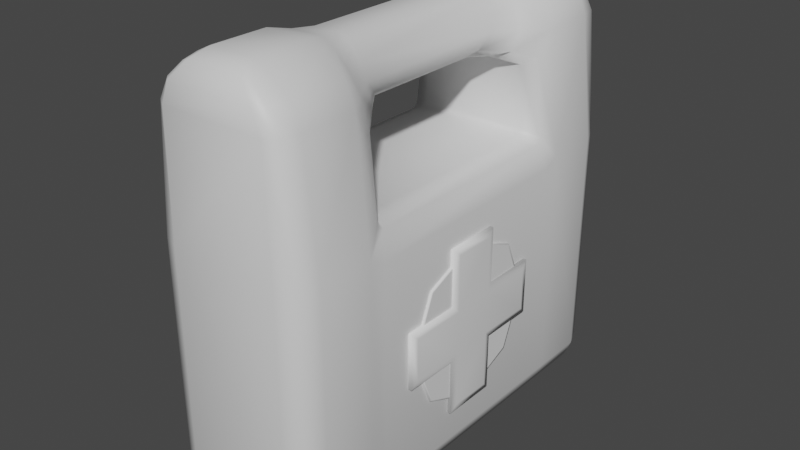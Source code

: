 # Source: First-Aid_Kit.blend  (saved by Blender 3.3.6; exported with 4.5.12 LTS)
import bpy
from mathutils import Matrix  # noqa: F401  (used for matrix-valued properties, if any)

bpy.ops.wm.read_factory_settings(use_empty=True)
scene = bpy.context.scene
scene.name = 'Scene'

# ---- collections
col_collection = bpy.data.collections.new('Collection'); scene.collection.children.link(col_collection)

# ---- materials (node trees are filled in below, after node groups)
mat_material = bpy.data.materials.new('Material')
mat_material.alpha_threshold = 0.0
mat_material.use_transparent_shadow = False
mat_material.roughness = 0.5
mat_material.line_color = (0.0, 0.0, 0.0, 1.0)

# ---- material node trees
mat_material.use_nodes = True; mat_material.node_tree.nodes.clear()
_N = mat_material.node_tree.nodes; _L = mat_material.node_tree.links
n0 = _N.new('ShaderNodeOutputMaterial'); n0.name = 'Material Output'; n0.location = (300, 300)
n1 = _N.new('ShaderNodeBsdfPrincipled'); n1.name = 'Principled BSDF'; n1.location = (10, 300)
n1.distribution = 'GGX'
n1.subsurface_method = 'RANDOM_WALK_SKIN'
n1.inputs[3].default_value = 1.45
n1.inputs[27].default_value = (0.0, 0.0, 0.0, 1.0)
n1.inputs[28].default_value = 1.0
_L.new(n1.outputs[0], n0.inputs[0])
n0.is_active_output = True

# ---- world
world_world = bpy.data.worlds.new('World'); scene.world = world_world
world_world.use_nodes = True; world_world.node_tree.nodes.clear()
_N = world_world.node_tree.nodes; _L = world_world.node_tree.links
n0 = _N.new('ShaderNodeOutputWorld'); n0.name = 'World Output'; n0.location = (300, 300)
n1 = _N.new('ShaderNodeBackground'); n1.name = 'Background'; n1.location = (10, 300)
n1.inputs[0].default_value = (0.05088, 0.05088, 0.05088, 1.0)
_L.new(n1.outputs[0], n0.inputs[0])
n0.is_active_output = True
world_world.color = (0.05088, 0.05088, 0.05088)
world_world.use_sun_shadow = False
world_world.sun_shadow_jitter_overblur = 0.0

# ---- meshes
me_cube = bpy.data.meshes.new('Cube')
me_cube.from_pydata([(0.07804, 0.3, 0.1646), (0.1134, 0.2646, 0.1646), (0.103, 0.2896, 0.1646), (0.07804, 0.2646, -0.2), (0.07804, 0.3, -0.1646), (0.1134, 0.2646, -0.1646), (0.07804, 0.2896, -0.1896), (0.09846, 0.2851, -0.1851), (0.103, 0.2896, -0.1646), (0.103, 0.2646, -0.1896), (0.1134, -0.2646, 0.1646), (0.07804, -0.3, 0.1646), (0.103, -0.2896, 0.1646), (0.1134, -0.2646, -0.1646), (0.07804, -0.3, -0.1646), (0.07804, -0.2646, -0.2), (0.103, -0.2896, -0.1646), (0.09846, -0.2851, -0.1851), (0.07804, -0.2896, -0.1896), (0.103, -0.2646, -0.1896), (-0.1134, 0.2646, 0.1646), (-0.07804, 0.3, 0.1646), (-0.103, 0.2896, 0.1646), (-0.07804, 0.2646, -0.2), (-0.1134, 0.2646, -0.1646), (-0.07804, 0.3, -0.1646), (-0.103, 0.2646, -0.1896), (-0.09846, 0.2851, -0.1851), (-0.103, 0.2896, -0.1646), (-0.07804, 0.2896, -0.1896), (-0.07804, -0.3, 0.1646), (-0.1134, -0.2646, 0.1646), (-0.103, -0.2896, 0.1646), (-0.07804, -0.2646, -0.2), (-0.07804, -0.3, -0.1646), (-0.1134, -0.2646, -0.1646), (-0.07804, -0.2896, -0.1896), (-0.09846, -0.2851, -0.1851), (-0.103, -0.2896, -0.1646), (-0.103, -0.2646, -0.1896), (-0.07804, 0.1854, -0.2), (-0.1134, 0.1854, -0.1646), (-0.103, 0.1854, -0.1896), (-0.1134, -0.1854, -0.1646), (-0.07804, -0.1854, -0.2), (-0.103, -0.1854, -0.1896), (0.07804, -0.1854, -0.2), (0.1134, -0.1854, -0.1646), (0.103, -0.1854, -0.1896), (0.1134, 0.1854, -0.1646), (0.07804, 0.1854, -0.2), (0.103, 0.1854, -0.1896), (0.0942, -0.2646, 0.3354), (0.07341, -0.3, 0.3354), (0.08905, -0.2896, 0.3354), (-0.07341, -0.3, 0.3354), (-0.09457, -0.2646, 0.3354), (-0.08905, -0.2896, 0.3354), (-0.09457, 0.2646, 0.3354), (-0.07341, 0.3, 0.3354), (-0.08905, 0.2896, 0.3354), (0.07341, 0.3, 0.3354), (0.0942, 0.2646, 0.3354), (0.08905, 0.2896, 0.3354), (0.06239, -0.3, 0.3646), (0.08289, -0.2646, 0.3646), (0.03115, -0.2646, 0.4), (0.07333, -0.2896, 0.3646), (0.05173, -0.2851, 0.3851), (0.05218, -0.2646, 0.3896), (0.03952, -0.2896, 0.3896), (-0.06239, -0.3, 0.3646), (-0.03115, -0.2646, 0.4), (-0.08289, -0.2646, 0.3646), (-0.03952, -0.2896, 0.3896), (-0.05173, -0.2851, 0.3851), (-0.05218, -0.2646, 0.3896), (-0.07333, -0.2896, 0.3646), (0.08289, -0.1854, 0.3646), (0.03115, -0.1854, 0.4), (0.05218, -0.1854, 0.3896), (-0.08289, 0.1854, 0.3646), (-0.03115, 0.1854, 0.4), (-0.05218, 0.1854, 0.3896), (-0.08289, 0.2646, 0.3646), (-0.03115, 0.2646, 0.4), (-0.06239, 0.3, 0.3646), (-0.05218, 0.2646, 0.3896), (-0.05173, 0.2851, 0.3851), (-0.03952, 0.2896, 0.3896), (-0.07333, 0.2896, 0.3646), (0.06239, 0.3, 0.3646), (0.03115, 0.2646, 0.4), (0.08289, 0.2646, 0.3646), (0.03952, 0.2896, 0.3896), (0.05173, 0.2851, 0.3851), (0.05218, 0.2646, 0.3896), (0.07333, 0.2896, 0.3646), (0.03115, 0.1854, 0.4), (0.08289, 0.1854, 0.3646), (0.05218, 0.1854, 0.3896), (-0.03115, -0.1854, 0.4), (-0.08289, -0.1854, 0.3646), (-0.05218, -0.1854, 0.3896), (0.1131, 0.1854, 0.1646), (0.07758, 0.15, 0.2071), (0.07804, 0.143, 0.2), (0.103, 0.1534, 0.1896), (0.1024, 0.1604, 0.1968), (0.07804, -0.143, 0.2), (0.07758, -0.15, 0.2071), (0.113, -0.1854, 0.1646), (0.1024, -0.1604, 0.1968), (0.103, -0.1534, 0.1896), (-0.113, -0.1854, 0.1646), (-0.07758, -0.15, 0.2071), (-0.07804, -0.143, 0.2), (-0.103, -0.1534, 0.1896), (-0.1024, -0.1604, 0.1968), (-0.07804, 0.143, 0.2), (-0.07758, 0.15, 0.2071), (-0.113, 0.1854, 0.1646), (-0.1024, 0.1604, 0.1968), (-0.103, 0.1534, 0.1896), (0.07171, -0.15, 0.2929), (0.04485, -0.1225, 0.3047), (0.0942, -0.1854, 0.3354), (0.07074, -0.1321, 0.3141), (0.09213, -0.1604, 0.3034), (-0.07171, 0.15, 0.2929), (-0.04486, 0.1225, 0.3047), (-0.09457, 0.1854, 0.3354), (-0.09213, 0.1604, 0.3034), (-0.07075, 0.1321, 0.3141), (0.0942, 0.1854, 0.3354), (0.04485, 0.1225, 0.3047), (0.07171, 0.15, 0.2929), (0.09213, 0.1604, 0.3034), (0.07074, 0.1321, 0.3141), (-0.09457, -0.1854, 0.3354), (-0.04486, -0.1225, 0.3047), (-0.07171, -0.15, 0.2929), (-0.07075, -0.1321, 0.3141), (-0.09213, -0.1604, 0.3034), (0.01839, 0.1245, 0.39), (0.01839, -0.1245, 0.39), (0.0308, -0.1245, 0.3817), (0.0308, 0.1245, 0.3817), (0.04822, -0.1245, 0.3617), (0.04822, 0.1245, 0.3617), (-0.04825, 0.1245, 0.3617), (-0.04825, -0.1245, 0.3617), (-0.03083, -0.1245, 0.3817), (-0.03083, 0.1245, 0.3817), (-0.01841, -0.1245, 0.39), (-0.01841, 0.1245, 0.39), (-0.05166, -0.1182, 0.3383), (-0.05166, 0.1182, 0.3383), (0.05142, 0.1182, 0.3383), (0.05142, -0.1182, 0.3383), (0.04525, 0.09766, 0.3183), (0.04525, -0.09766, 0.3183), (0.03441, -0.08903, 0.31), (0.03441, 0.08903, 0.31), (-0.03444, -0.08903, 0.31), (-0.03444, 0.08903, 0.31), (-0.04528, -0.09766, 0.3183), (-0.04528, 0.09766, 0.3183), (0.03828, 0.1563, 0.3845), (0.06082, 0.1563, 0.3627), (-0.0383, 0.1563, 0.3845), (-0.02287, 0.1563, 0.3935), (-0.07189, 0.1506, 0.3375), (0.02286, 0.1563, 0.3935), (-0.06084, 0.1563, 0.3627), (0.07161, 0.1506, 0.3375), (0.02286, -0.1563, 0.3935), (-0.06084, -0.1563, 0.3627), (0.07161, -0.1506, 0.3375), (0.03828, -0.1563, 0.3845), (0.06082, -0.1563, 0.3627), (-0.0383, -0.1563, 0.3845), (-0.02287, -0.1563, 0.3935), (-0.07189, -0.1506, 0.3375), (-0.07804, 0.1622, -0.2), (-0.07804, -0.1622, -0.2), (-0.103, -0.1622, -0.1896), (-0.103, 0.1622, -0.1896), (-0.1134, -0.1622, -0.1646), (-0.1134, 0.1622, -0.1646), (0.07804, -0.1622, -0.2), (0.07804, 0.1622, -0.2), (0.103, 0.1622, -0.1896), (0.103, -0.1622, -0.1896), (0.1134, 0.1622, -0.1646), (0.1134, -0.1622, -0.1646), (-0.113, 0.1622, 0.1546), (-0.113, -0.1622, 0.1546), (0.113, -0.1622, 0.1546), (0.1131, 0.1622, 0.1546)], [], [(55, 53, 64, 71), (47, 111, 10, 13), (41, 121, 20, 24), (14, 11, 30, 34), (5, 1, 104, 49), (112, 128, 126, 111), (114, 139, 143, 118), (110, 124, 128, 112), (35, 31, 114, 43), (185, 190, 46, 44), (22, 60, 59, 21), (52, 126, 78, 65), (118, 143, 141, 115), (25, 21, 0, 4), (23, 3, 50, 40), (44, 46, 15, 33), (136, 105, 108, 137), (176, 182, 101, 79), (79, 101, 72, 66), (58, 131, 81, 84), (172, 131, 132, 133), (139, 56, 73, 102), (134, 62, 93, 99), (92, 85, 82, 98), (61, 59, 86, 91), (3, 6, 7, 9), (4, 8, 7, 6), (5, 9, 7, 8), (13, 16, 17, 19), (14, 18, 17, 16), (15, 19, 17, 18), (23, 26, 27, 29), (24, 28, 27, 26), (25, 29, 27, 28), (33, 36, 37, 39), (34, 38, 37, 36), (35, 39, 37, 38), (64, 67, 68, 70), (65, 69, 68, 67), (66, 70, 68, 69), (71, 74, 75, 77), (72, 76, 75, 74), (73, 77, 75, 76), (84, 87, 88, 90), (85, 89, 88, 87), (86, 90, 88, 89), (91, 94, 95, 97), (92, 96, 95, 94), (93, 97, 95, 96), (44, 33, 39, 45), (45, 39, 35, 43), (3, 23, 29, 6), (6, 29, 25, 4), (1, 5, 8, 2), (2, 8, 4, 0), (34, 30, 32, 38), (38, 32, 31, 35), (11, 14, 16, 12), (12, 16, 13, 10), (21, 25, 28, 22), (22, 28, 24, 20), (33, 15, 18, 36), (36, 18, 14, 34), (50, 3, 9, 51), (51, 9, 5, 49), (23, 40, 42, 26), (26, 42, 41, 24), (185, 44, 45, 186), (186, 45, 43, 188), (120, 105, 136, 129), (195, 198, 111, 47), (132, 122, 120, 129), (189, 196, 121, 41), (15, 46, 48, 19), (19, 48, 47, 13), (191, 50, 51, 192), (192, 51, 49, 194), (110, 115, 141, 124), (10, 111, 126, 52), (30, 11, 53, 55), (53, 11, 12, 54), (114, 31, 56, 139), (54, 12, 10, 52), (30, 55, 57, 32), (0, 21, 59, 61), (0, 61, 63, 2), (117, 197, 114, 118), (104, 1, 62, 134), (2, 63, 62, 1), (20, 58, 60, 22), (20, 121, 131, 58), (131, 121, 122, 132), (66, 72, 74, 70), (70, 74, 71, 64), (79, 66, 69, 80), (80, 69, 65, 78), (82, 85, 87, 83), (83, 87, 84, 81), (85, 92, 94, 89), (89, 94, 91, 86), (92, 98, 100, 96), (96, 100, 99, 93), (72, 101, 103, 76), (76, 103, 102, 73), (64, 53, 54, 67), (67, 54, 52, 65), (61, 91, 97, 63), (63, 97, 93, 62), (86, 59, 60, 90), (90, 60, 58, 84), (73, 56, 57, 77), (77, 57, 55, 71), (178, 180, 78, 126), (176, 79, 80, 179), (179, 80, 78, 180), (177, 102, 103, 181), (181, 103, 101, 182), (177, 183, 139, 102), (108, 105, 106, 107), (110, 112, 113, 109), (121, 196, 123, 122), (118, 115, 116, 117), (120, 122, 123, 119), (111, 198, 113, 112), (107, 199, 104, 108), (125, 127, 128, 124), (142, 140, 141, 143), (138, 135, 136, 137), (134, 175, 138, 137), (130, 133, 132, 129), (105, 120, 119, 106), (115, 110, 109, 116), (135, 130, 129, 136), (140, 125, 124, 141), (137, 108, 104, 134), (183, 156, 166, 142), (156, 157, 167, 166), (174, 172, 157, 150), (150, 157, 156, 151), (170, 153, 155, 171), (153, 152, 154, 155), (174, 150, 153, 170), (150, 151, 152, 153), (168, 147, 149, 169), (147, 146, 148, 149), (173, 144, 147, 168), (144, 145, 146, 147), (130, 135, 163, 165), (165, 163, 162, 164), (175, 169, 149, 158), (158, 149, 148, 159), (175, 158, 160, 138), (158, 159, 161, 160), (142, 166, 164, 140), (166, 167, 165, 164), (173, 171, 155, 144), (144, 155, 154, 145), (138, 160, 163, 135), (160, 161, 162, 163), (98, 82, 171, 173), (134, 99, 169, 175), (98, 173, 168, 100), (100, 168, 169, 99), (81, 174, 170, 83), (83, 170, 171, 82), (81, 131, 172, 174), (157, 172, 133, 167), (167, 133, 130, 165), (139, 183, 142, 143), (151, 156, 183, 177), (152, 181, 182, 154), (151, 177, 181, 152), (146, 179, 180, 148), (145, 176, 179, 146), (164, 162, 125, 140), (159, 148, 180, 178), (159, 178, 127, 161), (145, 154, 182, 176), (161, 127, 125, 162), (126, 128, 127, 178), (32, 57, 56, 31), (107, 113, 198, 199), (106, 109, 113, 107), (116, 119, 123, 117), (48, 193, 195, 47), (193, 192, 194, 195), (46, 190, 193, 48), (190, 191, 192, 193), (43, 114, 197, 188), (188, 197, 196, 189), (49, 104, 199, 194), (194, 199, 198, 195), (42, 187, 189, 41), (187, 186, 188, 189), (40, 184, 187, 42), (184, 185, 186, 187), (117, 123, 196, 197), (106, 119, 116, 109), (40, 50, 191, 184), (184, 191, 190, 185)])
me_cube.polygons.foreach_set('use_smooth', [True] * 200)
_uv = me_cube.uv_layers.new(name='UVMap')
_uv.uv.foreach_set('vector', [0.625, 0.961, 0.625, 0.789, 0.625, 0.789, 0.625, 0.961, 0.3971, 0.6667, 0.6043, 0.6891, 0.625, 0.7304, 0.3971, 0.7304, 0.3971, 0.1667, 0.6043, 0.1891, 0.625, 0.2304, 0.3971, 0.2304, 0.3971, 0.789, 0.625, 0.789, 0.625, 0.961, 0.3971, 0.961, 0.3971, 0.5196, 0.625, 0.5196, 0.5997, 0.564, 0.3971, 0.5833, 0.625, 0.6667, 0.625, 0.6667, 0.625, 0.6863, 0.625, 0.6863, 0.625, 0.06369, 0.625, 0.06369, 0.625, 0.08333, 0.625, 0.08333, 0.664, 0.6667, 0.664, 0.6667, 0.625, 0.6667, 0.625, 0.6667, 0.3971, 0.01964, 0.625, 0.01964, 0.5997, 0.06399, 0.3971, 0.08333, 0.164, 0.6389, 0.336, 0.6389, 0.336, 0.6667, 0.164, 0.6667, 0.625, 0.25, 0.625, 0.25, 0.625, 0.289, 0.625, 0.289, 0.625, 0.7304, 0.625, 0.6843, 0.625, 0.6667, 0.625, 0.7304, 0.875, 0.6667, 0.875, 0.6667, 0.836, 0.6667, 0.836, 0.6667, 0.3971, 0.289, 0.625, 0.289, 0.625, 0.461, 0.3971, 0.461, 0.164, 0.5196, 0.336, 0.5196, 0.336, 0.5833, 0.164, 0.5833, 0.164, 0.6667, 0.336, 0.6667, 0.336, 0.7304, 0.164, 0.7304, 0.664, 0.5833, 0.664, 0.5833, 0.625, 0.5833, 0.625, 0.5833, 0.662, 0.5833, 0.838, 0.5833, 0.836, 0.5833, 0.664, 0.5833, 0.664, 0.6667, 0.836, 0.6667, 0.836, 0.7304, 0.664, 0.7304, 0.625, 0.2304, 0.625, 0.1843, 0.625, 0.1667, 0.625, 0.2304, 0.625, 0.1667, 0.625, 0.1863, 0.625, 0.1667, 0.625, 0.1667, 0.625, 0.06115, 0.625, 0.01964, 0.625, 0.01964, 0.625, 0.08333, 0.625, 0.5611, 0.625, 0.5196, 0.625, 0.5196, 0.625, 0.5833, 0.664, 0.5196, 0.836, 0.5196, 0.836, 0.5833, 0.664, 0.5833, 0.625, 0.461, 0.625, 0.289, 0.625, 0.289, 0.625, 0.461, 0.336, 0.5196, 0.336, 0.5, 0.3726, 0.5028, 0.375, 0.5196, 0.3971, 0.461, 0.3971, 0.5, 0.3726, 0.5028, 0.375, 0.461, 0.3971, 0.5196, 0.375, 0.5196, 0.3726, 0.5028, 0.3971, 0.5, 0.3971, 0.7304, 0.3971, 0.75, 0.3781, 0.7527, 0.375, 0.7304, 0.3971, 0.789, 0.375, 0.789, 0.3781, 0.7527, 0.3971, 0.75, 0.336, 0.7304, 0.375, 0.7304, 0.3781, 0.7527, 0.336, 0.75, 0.164, 0.5196, 0.125, 0.5196, 0.125, 0.5083, 0.164, 0.5, 0.3971, 0.2304, 0.3971, 0.25, 0.3843, 0.25, 0.375, 0.2304, 0.3971, 0.289, 0.375, 0.289, 0.375, 0.2665, 0.3971, 0.25, 0.164, 0.7304, 0.164, 0.75, 0.1415, 0.75, 0.125, 0.7304, 0.3971, 0.961, 0.3971, 1.0, 0.3843, 1.0, 0.375, 0.961, 0.3971, 0.01964, 0.375, 0.01964, 0.375, 0.008302, 0.3971, 0.0, 0.625, 0.789, 0.625, 0.75, 0.6305, 0.7472, 0.625, 0.789, 0.625, 0.7304, 0.625, 0.7304, 0.6305, 0.7472, 0.625, 0.75, 0.664, 0.7304, 0.664, 0.75, 0.6305, 0.7472, 0.625, 0.7304, 0.625, 0.961, 0.625, 0.961, 0.625, 0.9835, 0.625, 1.0, 0.836, 0.7304, 0.875, 0.7304, 0.875, 0.7417, 0.836, 0.75, 0.625, 0.01964, 0.625, 0.0, 0.625, 0.0, 0.625, 0.01964, 0.625, 0.2304, 0.625, 0.2304, 0.625, 0.2417, 0.625, 0.25, 0.836, 0.5196, 0.836, 0.5, 0.8585, 0.5, 0.875, 0.5196, 0.625, 0.289, 0.625, 0.25, 0.625, 0.25, 0.625, 0.289, 0.625, 0.461, 0.625, 0.461, 0.625, 0.4973, 0.625, 0.5, 0.664, 0.5196, 0.625, 0.5196, 0.625, 0.4973, 0.664, 0.5, 0.625, 0.5196, 0.625, 0.5, 0.625, 0.4973, 0.625, 0.5196, 0.164, 0.6667, 0.164, 0.7304, 0.125, 0.7304, 0.125, 0.6667, 0.375, 0.08333, 0.375, 0.01964, 0.3971, 0.01964, 0.3971, 0.08333, 0.336, 0.5196, 0.164, 0.5196, 0.164, 0.5, 0.336, 0.5, 0.375, 0.461, 0.375, 0.289, 0.3971, 0.289, 0.3971, 0.461, 0.625, 0.5196, 0.3971, 0.5196, 0.3971, 0.5, 0.625, 0.5, 0.625, 0.5, 0.3971, 0.5, 0.3971, 0.461, 0.625, 0.461, 0.3971, 0.961, 0.625, 0.961, 0.625, 1.0, 0.3971, 1.0, 0.3971, 0.0, 0.625, 0.0, 0.625, 0.01964, 0.3971, 0.01964, 0.625, 0.789, 0.3971, 0.789, 0.3971, 0.75, 0.625, 0.75, 0.625, 0.75, 0.3971, 0.75, 0.3971, 0.7304, 0.625, 0.7304, 0.625, 0.289, 0.3971, 0.289, 0.3971, 0.25, 0.625, 0.25, 0.625, 0.25, 0.3971, 0.25, 0.3971, 0.2304, 0.625, 0.2304, 0.164, 0.7304, 0.336, 0.7304, 0.336, 0.75, 0.164, 0.75, 0.375, 0.961, 0.375, 0.789, 0.3971, 0.789, 0.3971, 0.961, 0.336, 0.5833, 0.336, 0.5196, 0.375, 0.5196, 0.375, 0.5833, 0.375, 0.5833, 0.375, 0.5196, 0.3971, 0.5196, 0.3971, 0.5833, 0.164, 0.5196, 0.164, 0.5833, 0.125, 0.5833, 0.125, 0.5196, 0.375, 0.2304, 0.375, 0.1667, 0.3971, 0.1667, 0.3971, 0.2304, 0.164, 0.6389, 0.164, 0.6667, 0.125, 0.6667, 0.125, 0.6389, 0.375, 0.1111, 0.375, 0.08333, 0.3971, 0.08333, 0.3971, 0.1111, 0.836, 0.5833, 0.664, 0.5833, 0.664, 0.5833, 0.836, 0.5833, 0.3971, 0.6389, 0.6018, 0.6421, 0.5997, 0.6763, 0.3971, 0.6667, 0.875, 0.5833, 0.875, 0.5833, 0.836, 0.5833, 0.836, 0.5833, 0.3971, 0.1389, 0.6018, 0.1421, 0.5997, 0.1763, 0.3971, 0.1667, 0.336, 0.7304, 0.336, 0.6667, 0.375, 0.6667, 0.375, 0.7304, 0.375, 0.7304, 0.375, 0.6667, 0.3971, 0.6667, 0.3971, 0.7304, 0.336, 0.6111, 0.336, 0.5833, 0.375, 0.5833, 0.375, 0.6111, 0.375, 0.6111, 0.375, 0.5833, 0.3971, 0.5833, 0.3971, 0.6111, 0.664, 0.6667, 0.836, 0.6667, 0.836, 0.6667, 0.664, 0.6667, 0.625, 0.7304, 0.625, 0.6863, 0.625, 0.6889, 0.625, 0.7304, 0.625, 0.961, 0.625, 0.789, 0.625, 0.789, 0.625, 0.961, 0.625, 0.789, 0.625, 0.789, 0.625, 0.75, 0.625, 0.75, 0.625, 0.06086, 0.625, 0.01964, 0.625, 0.01964, 0.625, 0.06369, 0.625, 0.75, 0.625, 0.75, 0.625, 0.7304, 0.625, 0.7304, 0.625, 0.961, 0.625, 0.961, 0.625, 1.0, 0.625, 1.0, 0.625, 0.461, 0.625, 0.289, 0.625, 0.289, 0.625, 0.461, 0.625, 0.461, 0.625, 0.461, 0.625, 0.5, 0.625, 0.5, 0.625, 0.1117, 0.6024, 0.1088, 0.606, 0.07487, 0.625, 0.08333, 0.625, 0.5609, 0.625, 0.5196, 0.625, 0.5196, 0.625, 0.5637, 0.625, 0.5, 0.625, 0.5, 0.625, 0.5196, 0.625, 0.5196, 0.625, 0.2304, 0.625, 0.2304, 0.625, 0.25, 0.625, 0.25, 0.625, 0.2304, 0.625, 0.1863, 0.625, 0.1889, 0.625, 0.2304, 0.625, 0.1863, 0.625, 0.1863, 0.625, 0.1667, 0.625, 0.1667, 0.664, 0.7304, 0.836, 0.7304, 0.836, 0.75, 0.664, 0.75, 0.625, 0.789, 0.625, 0.961, 0.625, 0.961, 0.625, 0.789, 0.664, 0.6667, 0.664, 0.7304, 0.625, 0.7304, 0.625, 0.6667, 0.625, 0.6667, 0.625, 0.7304, 0.625, 0.7304, 0.625, 0.6667, 0.836, 0.5833, 0.836, 0.5196, 0.875, 0.5196, 0.875, 0.5833, 0.625, 0.1667, 0.625, 0.2304, 0.625, 0.2304, 0.625, 0.1667, 0.836, 0.5196, 0.664, 0.5196, 0.664, 0.5, 0.836, 0.5, 0.625, 0.289, 0.625, 0.461, 0.625, 0.461, 0.625, 0.289, 0.664, 0.5196, 0.664, 0.5833, 0.625, 0.5833, 0.625, 0.5196, 0.625, 0.5196, 0.625, 0.5833, 0.625, 0.5833, 0.625, 0.5196, 0.836, 0.7304, 0.836, 0.6667, 0.875, 0.6667, 0.875, 0.7304, 0.625, 0.01964, 0.625, 0.08333, 0.625, 0.08333, 0.625, 0.01964, 0.625, 0.789, 0.625, 0.789, 0.625, 0.75, 0.625, 0.75, 0.625, 0.75, 0.625, 0.75, 0.625, 0.7304, 0.625, 0.7304, 0.625, 0.461, 0.625, 0.461, 0.625, 0.5, 0.625, 0.5, 0.625, 0.5, 0.625, 0.5, 0.625, 0.5196, 0.625, 0.5196, 0.625, 0.289, 0.625, 0.289, 0.625, 0.25, 0.625, 0.25, 0.625, 0.25, 0.625, 0.25, 0.625, 0.2304, 0.625, 0.2304, 0.625, 0.01964, 0.625, 0.01964, 0.625, 0.0, 0.625, 0.0, 0.625, 1.0, 0.625, 1.0, 0.625, 0.961, 0.625, 0.961, 0.625, 0.5833, 0.625, 0.5833, 0.625, 0.5833, 0.625, 0.5833, 0.662, 0.5833, 0.664, 0.5833, 0.625, 0.5833, 0.625, 0.5833, 0.625, 0.5833, 0.625, 0.5833, 0.625, 0.5833, 0.625, 0.5833, 0.625, 0.1667, 0.625, 0.1667, 0.625, 0.1667, 0.625, 0.1667, 0.875, 0.5833, 0.875, 0.5833, 0.836, 0.5833, 0.838, 0.5833, 0.625, 0.1667, 0.625, 0.1667, 0.625, 0.1667, 0.625, 0.1667, 0.625, 0.5833, 0.664, 0.5833, 0.664, 0.5853, 0.625, 0.5851, 0.664, 0.6667, 0.625, 0.6667, 0.625, 0.6649, 0.664, 0.6647, 0.6029, 0.1746, 0.6018, 0.1421, 0.625, 0.1649, 0.625, 0.1667, 0.875, 0.6667, 0.836, 0.6667, 0.836, 0.6647, 0.875, 0.6649, 0.836, 0.5833, 0.875, 0.5833, 0.875, 0.5851, 0.836, 0.5853, 0.6029, 0.6746, 0.6018, 0.6421, 0.625, 0.6649, 0.625, 0.6667, 0.625, 0.6117, 0.6024, 0.6088, 0.606, 0.5749, 0.625, 0.5833, 0.6568, 0.6667, 0.6381, 0.6667, 0.625, 0.6667, 0.664, 0.6667, 0.8619, 0.6667, 0.8432, 0.6667, 0.836, 0.6667, 0.875, 0.6667, 0.6271, 0.5833, 0.664, 0.5833, 0.664, 0.5833, 0.625, 0.5833, 0.625, 0.5833, 0.625, 0.5833, 0.6271, 0.5833, 0.625, 0.5833, 0.836, 0.5833, 0.8717, 0.5833, 0.875, 0.5833, 0.836, 0.5833, 0.664, 0.5833, 0.836, 0.5833, 0.836, 0.5853, 0.664, 0.5853, 0.836, 0.6667, 0.664, 0.6667, 0.664, 0.6647, 0.836, 0.6647, 0.664, 0.5833, 0.836, 0.5833, 0.836, 0.5833, 0.664, 0.5833, 0.8432, 0.6667, 0.6568, 0.6667, 0.664, 0.6667, 0.836, 0.6667, 0.625, 0.5833, 0.625, 0.5833, 0.625, 0.5637, 0.625, 0.5637, 0.625, 0.1667, 0.625, 0.1667, 0.625, 0.1667, 0.625, 0.1667, 0.625, 0.1667, 0.625, 0.1667, 0.625, 0.1667, 0.625, 0.1667, 0.625, 0.1667, 0.625, 0.1667, 0.625, 0.1667, 0.625, 0.1667, 0.625, 0.1667, 0.625, 0.1667, 0.625, 0.1667, 0.625, 0.1667, 0.875, 0.5833, 0.875, 0.5833, 0.836, 0.5833, 0.838, 0.5833, 0.875, 0.5833, 0.875, 0.5833, 0.836, 0.5833, 0.836, 0.5833, 0.625, 0.1667, 0.625, 0.1667, 0.625, 0.1667, 0.625, 0.1667, 0.625, 0.1667, 0.625, 0.1667, 0.625, 0.1667, 0.625, 0.1667, 0.625, 0.5833, 0.625, 0.5833, 0.625, 0.5833, 0.625, 0.5833, 0.625, 0.5833, 0.625, 0.5833, 0.625, 0.5833, 0.625, 0.5833, 0.662, 0.5833, 0.664, 0.5833, 0.625, 0.5833, 0.625, 0.5833, 0.664, 0.5833, 0.664, 0.5833, 0.625, 0.5833, 0.625, 0.5833, 0.836, 0.5833, 0.664, 0.5833, 0.664, 0.5833, 0.836, 0.5833, 0.836, 0.5833, 0.664, 0.5833, 0.664, 0.5833, 0.836, 0.5833, 0.625, 0.5833, 0.625, 0.5833, 0.625, 0.5833, 0.625, 0.5833, 0.625, 0.5833, 0.625, 0.5833, 0.625, 0.5833, 0.625, 0.5833, 0.625, 0.5833, 0.625, 0.5833, 0.625, 0.5833, 0.6271, 0.5833, 0.625, 0.5833, 0.625, 0.5833, 0.625, 0.5833, 0.625, 0.5833, 0.875, 0.5833, 0.875, 0.5833, 0.836, 0.5833, 0.836, 0.5833, 0.875, 0.5833, 0.875, 0.5833, 0.836, 0.5833, 0.836, 0.5833, 0.662, 0.5833, 0.838, 0.5833, 0.836, 0.5833, 0.664, 0.5833, 0.664, 0.5833, 0.836, 0.5833, 0.836, 0.5833, 0.664, 0.5833, 0.6271, 0.5833, 0.625, 0.5833, 0.664, 0.5833, 0.664, 0.5833, 0.625, 0.5833, 0.625, 0.5833, 0.664, 0.5833, 0.664, 0.5833, 0.664, 0.5833, 0.836, 0.5833, 0.838, 0.5833, 0.662, 0.5833, 0.625, 0.5833, 0.625, 0.5833, 0.625, 0.5833, 0.625, 0.5833, 0.664, 0.5833, 0.662, 0.5833, 0.625, 0.5833, 0.625, 0.5833, 0.625, 0.5833, 0.625, 0.5833, 0.625, 0.5833, 0.625, 0.5833, 0.625, 0.1667, 0.625, 0.1667, 0.625, 0.1667, 0.625, 0.1667, 0.875, 0.5833, 0.875, 0.5833, 0.838, 0.5833, 0.836, 0.5833, 0.625, 0.1667, 0.625, 0.1667, 0.625, 0.1667, 0.625, 0.1667, 0.625, 0.1667, 0.625, 0.1667, 0.625, 0.1667, 0.625, 0.1667, 0.875, 0.5833, 0.8717, 0.5833, 0.836, 0.5833, 0.836, 0.5833, 0.625, 0.1667, 0.625, 0.1667, 0.625, 0.07869, 0.625, 0.08333, 0.625, 0.1667, 0.625, 0.1667, 0.625, 0.1667, 0.625, 0.1667, 0.875, 0.5833, 0.875, 0.5833, 0.838, 0.5833, 0.836, 0.5833, 0.625, 0.1667, 0.625, 0.1667, 0.625, 0.1667, 0.625, 0.1667, 0.625, 0.5833, 0.625, 0.5833, 0.625, 0.5833, 0.625, 0.5833, 0.664, 0.5833, 0.662, 0.5833, 0.625, 0.5833, 0.625, 0.5833, 0.836, 0.5833, 0.664, 0.5833, 0.664, 0.5833, 0.836, 0.5833, 0.625, 0.5833, 0.625, 0.5833, 0.625, 0.5833, 0.625, 0.5833, 0.625, 0.5833, 0.625, 0.5833, 0.625, 0.5833, 0.625, 0.5833, 0.664, 0.5833, 0.836, 0.5833, 0.838, 0.5833, 0.662, 0.5833, 0.625, 0.5833, 0.625, 0.5833, 0.664, 0.5833, 0.664, 0.5833, 0.625, 0.6863, 0.625, 0.6667, 0.625, 0.5833, 0.625, 0.5833, 0.625, 0.0, 0.625, 0.0, 0.625, 0.01964, 0.625, 0.01964, 0.625, 0.6117, 0.625, 0.6383, 0.6018, 0.6421, 0.6024, 0.6088, 0.664, 0.6118, 0.664, 0.6382, 0.625, 0.6383, 0.625, 0.6117, 0.836, 0.6382, 0.836, 0.6118, 0.875, 0.6117, 0.875, 0.6383, 0.375, 0.6667, 0.375, 0.6389, 0.3971, 0.6389, 0.3971, 0.6667, 0.375, 0.6389, 0.375, 0.6111, 0.3971, 0.6111, 0.3971, 0.6389, 0.336, 0.6667, 0.336, 0.6389, 0.375, 0.6389, 0.375, 0.6667, 0.336, 0.6389, 0.336, 0.6111, 0.375, 0.6111, 0.375, 0.6389, 0.3971, 0.08333, 0.6029, 0.07545, 0.6024, 0.1088, 0.3971, 0.1111, 0.3971, 0.1111, 0.6024, 0.1088, 0.6018, 0.1421, 0.3971, 0.1389, 0.3971, 0.5833, 0.6029, 0.5754, 0.6024, 0.6088, 0.3971, 0.6111, 0.3971, 0.6111, 0.6024, 0.6088, 0.6018, 0.6421, 0.3971, 0.6389, 0.375, 0.1667, 0.375, 0.1389, 0.3971, 0.1389, 0.3971, 0.1667, 0.375, 0.1389, 0.375, 0.1111, 0.3971, 0.1111, 0.3971, 0.1389, 0.164, 0.5833, 0.164, 0.6111, 0.125, 0.6111, 0.125, 0.5833, 0.164, 0.6111, 0.164, 0.6389, 0.125, 0.6389, 0.125, 0.6111, 0.625, 0.1117, 0.625, 0.1383, 0.6018, 0.1421, 0.6024, 0.1088, 0.664, 0.6118, 0.836, 0.6118, 0.836, 0.6382, 0.664, 0.6382, 0.164, 0.5833, 0.336, 0.5833, 0.336, 0.6111, 0.164, 0.6111, 0.164, 0.6111, 0.336, 0.6111, 0.336, 0.6389, 0.164, 0.6389])
me_cube.materials.append(mat_material)
me_cube.use_mirror_vertex_groups = False
me_cube.update()
me_cube_001 = bpy.data.meshes.new('Cube.001')
me_cube_001.from_pydata([(-0.12, -0.03, -0.03), (-0.12, -0.03, 0.03), (-0.12, 0.03, -0.03), (-0.12, 0.03, 0.03), (0.12, -0.03, -0.03), (0.12, -0.03, 0.03), (0.12, 0.03, -0.03), (0.12, 0.03, 0.03), (-0.12, 0.03, -0.11), (-0.12, -0.03, -0.11), (-0.12, -0.03, 0.11), (-0.12, 0.03, 0.11), (0.12, 0.03, -0.11), (0.12, 0.03, 0.11), (0.12, -0.03, -0.11), (0.12, -0.03, 0.11), (-0.12, -0.11, -0.03), (-0.12, -0.11, 0.03), (-0.12, 0.11, 0.03), (-0.12, 0.11, -0.03), (0.12, 0.11, -0.03), (0.12, 0.11, 0.03), (0.12, -0.11, 0.03), (0.12, -0.11, -0.03), (0.118, 0.04, -0.04), (-0.118, 0.04, -0.04), (-0.118, 0.04, 0.04), (0.118, 0.04, 0.04), (-0.118, -0.04, -0.04), (0.118, -0.04, -0.04), (0.118, -0.04, 0.04), (-0.118, -0.04, 0.04), (0.118, 0.04, -0.12), (-0.118, 0.04, -0.12), (-0.118, 0.04, 0.12), (0.118, 0.04, 0.12), (-0.118, -0.04, -0.12), (0.118, -0.04, -0.12), (0.118, -0.04, 0.12), (-0.118, -0.04, 0.12), (0.118, 0.12, -0.04), (-0.118, 0.12, -0.04), (-0.118, 0.12, 0.04), (0.118, 0.12, 0.04), (-0.118, -0.12, -0.04), (0.118, -0.12, -0.04), (0.118, -0.12, 0.04), (-0.118, -0.12, 0.04)], [], [(0, 1, 3, 2), (31, 1, 17, 47), (6, 7, 5, 4), (25, 2, 19, 41), (5, 7, 13, 15), (28, 0, 9, 36), (32, 12, 14, 37), (34, 11, 10, 39), (24, 6, 12, 32), (3, 1, 10, 11), (30, 5, 15, 38), (0, 2, 8, 9), (6, 4, 14, 12), (26, 3, 11, 34), (40, 43, 21, 20), (44, 47, 17, 16), (4, 5, 22, 23), (27, 7, 21, 43), (2, 3, 18, 19), (1, 0, 16, 17), (29, 4, 23, 45), (7, 6, 20, 21), (0, 28, 44, 16), (28, 29, 45, 44), (3, 26, 42, 18), (26, 27, 43, 42), (23, 22, 46, 45), (45, 46, 47, 44), (19, 18, 42, 41), (41, 42, 43, 40), (7, 27, 35, 13), (27, 26, 34, 35), (1, 31, 39, 10), (31, 30, 38, 39), (2, 25, 33, 8), (25, 24, 32, 33), (13, 35, 38, 15), (35, 34, 39, 38), (8, 33, 36, 9), (33, 32, 37, 36), (4, 29, 37, 14), (29, 28, 36, 37), (6, 24, 40, 20), (24, 25, 41, 40), (5, 30, 46, 22), (30, 31, 47, 46)])
me_cube_001.polygons.foreach_set('use_smooth', [True] * 46)
_uv = me_cube_001.uv_layers.new(name='UVMap')
_uv.uv.foreach_set('vector', [0.375, 0.0, 0.625, 0.0, 0.625, 0.25, 0.375, 0.25, 0.625, 0.9167, 0.625, 1.0, 0.625, 1.0, 0.625, 0.9167, 0.375, 0.5, 0.625, 0.5, 0.625, 0.75, 0.375, 0.75, 0.375, 0.3333, 0.375, 0.25, 0.375, 0.25, 0.375, 0.3333, 0.625, 0.75, 0.625, 0.5, 0.625, 0.5, 0.625, 0.75, 0.375, 0.9167, 0.375, 1.0, 0.375, 1.0, 0.375, 0.9167, 0.2917, 0.5, 0.375, 0.5, 0.375, 0.75, 0.2917, 0.75, 0.7917, 0.5, 0.875, 0.5, 0.875, 0.75, 0.7917, 0.75, 0.375, 0.4167, 0.375, 0.5, 0.375, 0.5, 0.375, 0.4167, 0.625, 0.25, 0.625, 0.0, 0.625, 0.0, 0.625, 0.25, 0.625, 0.8333, 0.625, 0.75, 0.625, 0.75, 0.625, 0.8333, 0.375, 0.0, 0.375, 0.25, 0.375, 0.25, 0.375, 0.0, 0.375, 0.5, 0.375, 0.75, 0.375, 0.75, 0.375, 0.5, 0.625, 0.3333, 0.625, 0.25, 0.625, 0.25, 0.625, 0.3333, 0.375, 0.4167, 0.625, 0.4167, 0.625, 0.5, 0.375, 0.5, 0.375, 0.9167, 0.625, 0.9167, 0.625, 1.0, 0.375, 1.0, 0.375, 0.75, 0.625, 0.75, 0.625, 0.75, 0.375, 0.75, 0.625, 0.4167, 0.625, 0.5, 0.625, 0.5, 0.625, 0.4167, 0.375, 0.25, 0.625, 0.25, 0.625, 0.25, 0.375, 0.25, 0.625, 0.0, 0.375, 0.0, 0.375, 0.0, 0.625, 0.0, 0.375, 0.8333, 0.375, 0.75, 0.375, 0.75, 0.375, 0.8333, 0.625, 0.5, 0.375, 0.5, 0.375, 0.5, 0.625, 0.5, 0.375, 1.0, 0.375, 0.9167, 0.375, 0.9167, 0.375, 1.0, 0.375, 0.9167, 0.375, 0.8333, 0.375, 0.8333, 0.375, 0.9167, 0.625, 0.25, 0.625, 0.3333, 0.625, 0.3333, 0.625, 0.25, 0.625, 0.3333, 0.625, 0.4167, 0.625, 0.4167, 0.625, 0.3333, 0.375, 0.75, 0.625, 0.75, 0.625, 0.8333, 0.375, 0.8333, 0.375, 0.8333, 0.625, 0.8333, 0.625, 0.9167, 0.375, 0.9167, 0.375, 0.25, 0.625, 0.25, 0.625, 0.3333, 0.375, 0.3333, 0.375, 0.3333, 0.625, 0.3333, 0.625, 0.4167, 0.375, 0.4167, 0.625, 0.5, 0.625, 0.4167, 0.625, 0.4167, 0.625, 0.5, 0.625, 0.4167, 0.625, 0.3333, 0.625, 0.3333, 0.625, 0.4167, 0.625, 1.0, 0.625, 0.9167, 0.625, 0.9167, 0.625, 1.0, 0.625, 0.9167, 0.625, 0.8333, 0.625, 0.8333, 0.625, 0.9167, 0.375, 0.25, 0.375, 0.3333, 0.375, 0.3333, 0.375, 0.25, 0.375, 0.3333, 0.375, 0.4167, 0.375, 0.4167, 0.375, 0.3333, 0.625, 0.5, 0.7083, 0.5, 0.7083, 0.75, 0.625, 0.75, 0.7083, 0.5, 0.7917, 0.5, 0.7917, 0.75, 0.7083, 0.75, 0.125, 0.5, 0.2083, 0.5, 0.2083, 0.75, 0.125, 0.75, 0.2083, 0.5, 0.2917, 0.5, 0.2917, 0.75, 0.2083, 0.75, 0.375, 0.75, 0.375, 0.8333, 0.375, 0.8333, 0.375, 0.75, 0.375, 0.8333, 0.375, 0.9167, 0.375, 0.9167, 0.375, 0.8333, 0.375, 0.5, 0.375, 0.4167, 0.375, 0.4167, 0.375, 0.5, 0.375, 0.4167, 0.375, 0.3333, 0.375, 0.3333, 0.375, 0.4167, 0.625, 0.75, 0.625, 0.8333, 0.625, 0.8333, 0.625, 0.75, 0.625, 0.8333, 0.625, 0.9167, 0.625, 0.9167, 0.625, 0.8333])
me_cube_001.update()
me_cylinder = bpy.data.meshes.new('Cylinder')
me_cylinder.from_pydata([(-0.1162, 0.1098, 1.499e-09), (0.1162, 0.1098, -9.808e-09), (-0.1162, 0.07764, -0.07764), (0.1162, 0.07764, -0.07764), (-0.1162, -4.657e-10, -0.1098), (0.1162, -4.657e-10, -0.1098), (-0.1162, -0.07764, -0.07764), (0.1162, -0.07764, -0.07764), (-0.1162, -0.1098, 1.499e-09), (0.1162, -0.1098, -9.808e-09), (-0.1162, -0.07764, 0.07764), (0.1162, -0.07764, 0.07764), (-0.1162, -4.657e-10, 0.1098), (0.1162, -4.657e-10, 0.1098), (-0.1162, 0.07764, 0.07764), (0.1162, 0.07764, 0.07764), (-0.1162, 0.1125, 1.281e-09), (-0.1162, 0.07955, -0.07955), (0.1162, 0.07955, -0.07955), (0.1162, 0.1125, -9.895e-09), (-0.1162, -4.657e-10, -0.1125), (0.1162, -4.657e-10, -0.1125), (-0.1162, -0.07955, -0.07955), (0.1162, -0.07955, -0.07955), (-0.1162, -0.1125, 1.281e-09), (0.1162, -0.1125, -9.895e-09), (-0.1162, -0.07955, 0.07955), (0.1162, -0.07955, 0.07955), (-0.1162, -4.657e-10, 0.1125), (0.1162, -4.657e-10, 0.1125), (-0.1162, 0.07955, 0.07955), (0.1162, 0.07955, 0.07955)], [], [(16, 19, 18, 17), (17, 18, 21, 20), (20, 21, 23, 22), (22, 23, 25, 24), (24, 25, 27, 26), (26, 27, 29, 28), (3, 1, 15, 13, 11, 9, 7, 5), (28, 29, 31, 30), (30, 31, 19, 16), (0, 2, 4, 6, 8, 10, 12, 14), (2, 0, 16, 17), (1, 3, 18, 19), (4, 2, 17, 20), (3, 5, 21, 18), (6, 4, 20, 22), (5, 7, 23, 21), (8, 6, 22, 24), (7, 9, 25, 23), (10, 8, 24, 26), (9, 11, 27, 25), (12, 10, 26, 28), (11, 13, 29, 27), (14, 12, 28, 30), (13, 15, 31, 29), (0, 14, 30, 16), (15, 1, 19, 31)])
me_cylinder.polygons.foreach_set('use_smooth', [True] * 26)
_uv = me_cylinder.uv_layers.new(name='UVMap')
_uv.uv.foreach_set('vector', [1.0, 0.5, 1.0, 1.0, 0.875, 1.0, 0.875, 0.5, 0.875, 0.5, 0.875, 1.0, 0.75, 1.0, 0.75, 0.5, 0.75, 0.5, 0.75, 1.0, 0.625, 1.0, 0.625, 0.5, 0.625, 0.5, 0.625, 1.0, 0.5, 1.0, 0.5, 0.5, 0.5, 0.5, 0.5, 1.0, 0.375, 1.0, 0.375, 0.5, 0.375, 0.5, 0.375, 1.0, 0.25, 1.0, 0.25, 0.5, 0.4156, 0.4156, 0.25, 0.4842, 0.08438, 0.4156, 0.01577, 0.25, 0.08438, 0.08438, 0.25, 0.01577, 0.4156, 0.08438, 0.4842, 0.25, 0.25, 0.5, 0.25, 1.0, 0.125, 1.0, 0.125, 0.5, 0.125, 0.5, 0.125, 1.0, 0.0, 1.0, 0.0, 0.5, 0.75, 0.4842, 0.9156, 0.4156, 0.9842, 0.25, 0.9156, 0.08438, 0.75, 0.01577, 0.5844, 0.08438, 0.5158, 0.25, 0.5844, 0.4156, 0.9156, 0.4156, 0.75, 0.4842, 0.75, 0.49, 0.9197, 0.4197, 0.25, 0.4842, 0.4156, 0.4156, 0.4197, 0.4197, 0.25, 0.49, 0.9842, 0.25, 0.9156, 0.4156, 0.9197, 0.4197, 0.99, 0.25, 0.4156, 0.4156, 0.4842, 0.25, 0.49, 0.25, 0.4197, 0.4197, 0.9156, 0.08438, 0.9842, 0.25, 0.99, 0.25, 0.9197, 0.08029, 0.4842, 0.25, 0.4156, 0.08438, 0.4197, 0.08029, 0.49, 0.25, 0.75, 0.01577, 0.9156, 0.08438, 0.9197, 0.08029, 0.75, 0.01, 0.4156, 0.08438, 0.25, 0.01577, 0.25, 0.01, 0.4197, 0.08029, 0.5844, 0.08438, 0.75, 0.01577, 0.75, 0.01, 0.5803, 0.08029, 0.25, 0.01577, 0.08438, 0.08438, 0.08029, 0.08029, 0.25, 0.01, 0.5158, 0.25, 0.5844, 0.08438, 0.5803, 0.08029, 0.51, 0.25, 0.08438, 0.08438, 0.01577, 0.25, 0.01, 0.25, 0.08029, 0.08029, 0.5844, 0.4156, 0.5158, 0.25, 0.51, 0.25, 0.5803, 0.4197, 0.01577, 0.25, 0.08438, 0.4156, 0.08029, 0.4197, 0.01, 0.25, 0.75, 0.4842, 0.5844, 0.4156, 0.5803, 0.4197, 0.75, 0.49, 0.08438, 0.4156, 0.25, 0.4842, 0.25, 0.49, 0.08029, 0.4197])
me_cylinder.update()

# ---- objects
ob_cube = bpy.data.objects.new('Cube', me_cube)
ob_cube_001 = bpy.data.objects.new('Cube.001', me_cube_001)
ob_cylinder = bpy.data.objects.new('Cylinder', me_cylinder)

# ---- transforms, parenting, visibility, modifiers, constraints
ob_cube.location = (0.0, 0.0, 0.0)
ob_cube.lock_rotations_4d = False
ob_cube.empty_display_type = 'ARROWS'
ob_cube.lineart.crease_threshold = 0.0
ob_cube_001.location = (0.0, 0.0, 0.0)
ob_cylinder.location = (0.0, 0.0, 0.0)

# ---- collection membership
col_collection.objects.link(ob_cube)
col_collection.objects.link(ob_cube_001)
col_collection.objects.link(ob_cylinder)

# ---- scene / render settings (as saved in the file)
scene.frame_start = 1; scene.frame_end = 250; scene.frame_set(1)
scene.render.engine = 'BLENDER_EEVEE_NEXT'
scene.cycles.sampling_pattern = 'TABULATED_SOBOL'
scene.cycles.use_light_tree = False
scene.view_settings.view_transform = 'Filmic'
bpy.context.view_layer.update()

# ---- added for rendering (the .blend has no active camera and no usable light): camera, sun
cam_auto = bpy.data.cameras.new('AutoCamera')
cam_auto.lens = 50.0
cam_auto.sensor_width = 36.0
cam_auto.clip_end = 1000.0
ob_auto_camera = bpy.data.objects.new('AutoCamera', cam_auto)
scene.collection.objects.link(ob_auto_camera)
ob_auto_camera.location = (0.815877, -0.979053, 0.752702)
ob_auto_camera.rotation_euler = (1.09748, -7.21219e-08, 0.694738)
scene.camera = ob_auto_camera
light_auto_sun = bpy.data.lights.new('AutoSun', 'SUN')
light_auto_sun.energy = 3.0
light_auto_sun.angle = 0.0523599
ob_auto_sun = bpy.data.objects.new('AutoSun', light_auto_sun)
scene.collection.objects.link(ob_auto_sun)
ob_auto_sun.rotation_euler = (0.872665, 0.174533, 0.523599)
bpy.context.view_layer.update()
